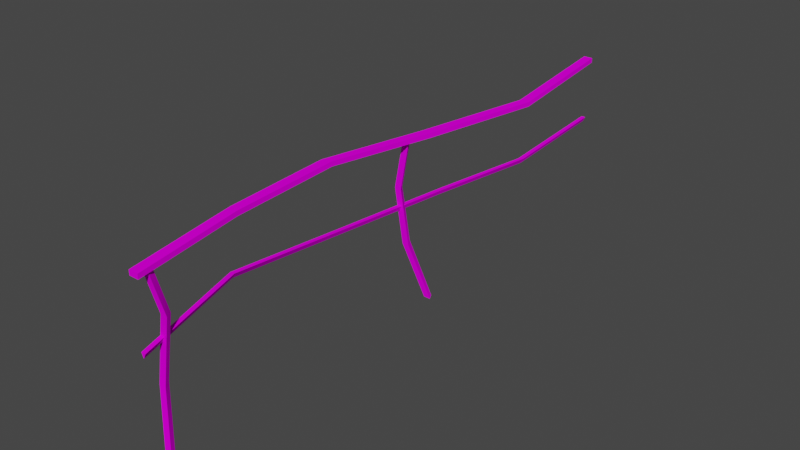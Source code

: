 # Source: zabradl_c1.blend  (saved by Blender 2.82.7; exported with 4.5.12 LTS)
import bpy
from mathutils import Matrix  # noqa: F401  (used for matrix-valued properties, if any)

bpy.ops.wm.read_factory_settings(use_empty=True)
scene = bpy.context.scene
scene.name = 'Scene'

# ---- collections
col_collection = bpy.data.collections.new('Collection'); scene.collection.children.link(col_collection)

# ---- images (referenced by path relative to the original .blend; pixels are not part of the script)
import os
ASSET_DIR = os.environ.get("B2B_ASSET_DIR", "")  # directory of the original .blend (textures are referenced by path, not embedded)
HERE = os.path.dirname(os.path.abspath(__file__))  # packed textures are extracted next to this script under _unpacked/

def load_image(name, relpath, width, height, colorspace="sRGB"):
    """Load a texture the original file referenced (path relative to the .blend, or extracted next to this script)."""
    p = next((c for c in (os.path.join(HERE, relpath), os.path.join(ASSET_DIR, relpath)) if relpath and os.path.exists(c)), "")
    if p:
        img = bpy.data.images.load(p, check_existing=True)
        img.name = name
    else:  # same state as the original file: an image datablock whose file is absent (Cycles renders it pink)
        img = bpy.data.images.new(name, width, height)
        img.source = "FILE"
        img.filepath = "//" + (relpath or name)
    img.colorspace_settings.name = colorspace
    return img
img_00ple01_bmp = load_image('00ple01.bmp', '00ple01.bmp', 1024, 1024, 'sRGB')

# ---- materials (node trees are filled in below, after node groups)
mat_00ple01_bmp = bpy.data.materials.new('00ple01.bmp')
mat_00ple01_bmp.use_transparent_shadow = False

# ---- material node trees
mat_00ple01_bmp.use_nodes = True; mat_00ple01_bmp.node_tree.nodes.clear()
_N = mat_00ple01_bmp.node_tree.nodes; _L = mat_00ple01_bmp.node_tree.links
n0 = _N.new('ShaderNodeOutputMaterial'); n0.name = 'Material Output'; n0.location = (300, 300)
n1 = _N.new('ShaderNodeBsdfPrincipled'); n1.name = 'Principled BSDF'; n1.location = (10, 300)
n1.distribution = 'GGX'
n1.subsurface_method = 'BURLEY'
n1.inputs[2].default_value = 0.0
n1.inputs[3].default_value = 1.45
n1.inputs[13].default_value = 0.0
n1.inputs[27].default_value = (0.0, 0.0, 0.0, 1.0)
n1.inputs[28].default_value = 1.0
n2 = _N.new('ShaderNodeTexImage'); n2.name = 'Image Texture'; n2.location = (0, 0)
n2.image = img_00ple01_bmp
_L.new(n1.outputs[0], n0.inputs[0])
_L.new(n2.outputs[0], n1.inputs[0])
n0.is_active_output = True

# ---- world
world_world = bpy.data.worlds.new('World'); scene.world = world_world
world_world.use_nodes = True; world_world.node_tree.nodes.clear()
_N = world_world.node_tree.nodes; _L = world_world.node_tree.links
n0 = _N.new('ShaderNodeOutputWorld'); n0.name = 'World Output'; n0.location = (300, 300)
n1 = _N.new('ShaderNodeBackground'); n1.name = 'Background'; n1.location = (10, 300)
n1.inputs[0].default_value = (0.05088, 0.05088, 0.05088, 1.0)
_L.new(n1.outputs[0], n0.inputs[0])
n0.is_active_output = True
world_world.color = (0.05088, 0.05088, 0.05088)
world_world.use_sun_shadow = False
world_world.sun_shadow_jitter_overblur = 0.0

# ---- meshes
me_box01 = bpy.data.meshes.new('Box01')
me_box01.from_pydata([(-0.04569, -2.409, 0.006505), (0.01251, -2.409, 0.006505), (-0.0291, -2.408, -1.392), (0.0291, -2.408, -1.392), (-0.01659, -2.354, 0.006505), (-1.164e-10, -2.353, -1.392), (-0.01659, -2.354, 0.006505), (-1.164e-10, -2.353, -1.392), (-0.04569, -2.409, 0.006505), (-0.0291, -2.408, -1.392), (0.0291, -2.408, -1.392), (0.01251, -2.409, 0.006505), (-0.1245, -2.246, -0.9145), (-0.09536, -2.3, -0.9207), (-0.1536, -2.3, -0.9207), (-0.09536, -2.3, -0.9207), (-0.1536, -2.3, -0.9207), (-0.1245, -2.246, -0.9145), (-0.002519, -2.265, -0.3476), (-0.03162, -2.32, -0.3429), (0.02658, -2.32, -0.3429), (0.02658, -2.32, -0.3429), (-0.03162, -2.32, -0.3429), (-0.002519, -2.265, -0.3476)], [], [(6, 23, 22, 8), (3, 13, 16, 2), (5, 12, 15, 10), (14, 17, 7, 9), (16, 13, 20, 19), (15, 12, 18, 21), (21, 18, 4, 11), (22, 23, 17, 14), (19, 20, 1, 0)])
me_box01.polygons.foreach_set('use_smooth', [True] * 9)
_uv = me_box01.uv_layers.new(name='UVMap')
_uv.uv.foreach_set('vector', [0.5, -1.05, 0.5, -0.7502, 0.46, -0.754, 0.46, -1.05, 0.46, 0.05, 0.46, -0.2762, 0.54, -0.2762, 0.54, 0.05, 0.5, 0.05, 0.5, -0.2811, 0.54, -0.2762, 0.54, 0.05, 0.46, -0.2762, 0.5, -0.2811, 0.5, 0.05, 0.46, 0.05, 0.54, -0.2762, 0.46, -0.2762, 0.46, -0.754, 0.54, -0.754, 0.54, -0.2762, 0.5, -0.2811, 0.5, -0.7502, 0.54, -0.754, 0.54, -0.754, 0.5, -0.7502, 0.5, -1.05, 0.54, -1.05, 0.46, -0.754, 0.5, -0.7502, 0.5, -0.2811, 0.46, -0.2762, 0.54, -0.754, 0.46, -0.754, 0.46, -1.05, 0.54, -1.05])
me_box01.materials.append(mat_00ple01_bmp)
me_box01.use_remesh_fix_poles = True
me_box01.use_remesh_preserve_attributes = False
me_box01.use_mirror_vertex_groups = False
me_box01.update()
me_box01_001 = bpy.data.meshes.new('Box01.001')
me_box01_001.from_pydata([(-0.1784, 0.1547, -0.01913), (-0.1203, 0.1547, -0.01913), (-0.02906, 0.2403, -1.392), (0.02906, 0.2403, -1.392), (-0.1493, 0.2094, -0.01913), (-3.492e-10, 0.2951, -1.392), (-0.1493, 0.2094, -0.01913), (-3.492e-10, 0.2951, -1.392), (-0.1203, 0.1547, -0.01913), (0.02906, 0.2403, -1.392), (-0.02906, 0.2403, -1.392), (-0.1784, 0.1547, -0.01913), (-0.1596, 0.1954, -0.9506), (-0.2177, 0.1954, -0.9506), (-0.1596, 0.1954, -0.9506), (-0.2177, 0.1954, -0.9506), (-0.1886, 0.2501, -0.9374), (-0.1886, 0.2501, -0.9374), (-0.2415, 0.2215, -0.4708), (-0.2124, 0.1668, -0.4664), (-0.2705, 0.1668, -0.4664), (-0.2705, 0.1668, -0.4664), (-0.2124, 0.1668, -0.4664), (-0.2415, 0.2215, -0.4708)], [], [(3, 12, 15, 2), (5, 17, 14, 9), (6, 18, 21, 11), (15, 12, 19, 20), (14, 17, 23, 22), (13, 16, 7, 10), (20, 19, 1, 0), (22, 23, 4, 8), (21, 18, 16, 13)])
me_box01_001.polygons.foreach_set('use_smooth', [True] * 9)
_uv = me_box01_001.uv_layers.new(name='UVMap')
_uv.uv.foreach_set('vector', [0.46, 0.05, 0.46, -0.3128, 0.54, -0.3128, 0.54, 0.05, 0.5, 0.05, 0.5, -0.3233, 0.54, -0.3128, 0.54, 0.05, 0.5, -1.05, 0.5, -0.7612, 0.46, -0.7647, 0.46, -1.05, 0.54, -0.3128, 0.46, -0.3128, 0.46, -0.7647, 0.54, -0.7647, 0.54, -0.3128, 0.5, -0.3233, 0.5, -0.7612, 0.54, -0.7647, 0.46, -0.3128, 0.5, -0.3233, 0.5, 0.05, 0.46, 0.05, 0.54, -0.7647, 0.46, -0.7647, 0.46, -1.05, 0.54, -1.05, 0.54, -0.7647, 0.5, -0.7612, 0.5, -1.05, 0.54, -1.05, 0.46, -0.7647, 0.5, -0.7612, 0.5, -0.3233, 0.46, -0.3128])
me_box01_001.materials.append(mat_00ple01_bmp)
me_box01_001.use_remesh_fix_poles = True
me_box01_001.use_remesh_preserve_attributes = False
me_box01_001.use_mirror_vertex_groups = False
me_box01_001.update()
me_box01_002 = bpy.data.meshes.new('Box01.002')
me_box01_002.from_pydata([(-0.04004, -2.5, 0.0), (0.04004, -2.5, 0.0), (-0.04004, 2.5, 0.0), (0.04004, 2.5, 0.0), (-0.04004, -2.5, 0.04), (0.04004, -2.5, 0.04), (-0.04004, 2.5, 0.04), (0.04004, 2.5, 0.04), (-0.04004, -2.5, 0.0), (0.04004, -2.5, 0.0), (0.04004, -2.5, 0.04), (-0.04004, -2.5, 0.04), (0.04004, -2.5, 0.0), (0.04004, 2.5, 0.0), (0.04004, 2.5, 0.04), (0.04004, -2.5, 0.04), (0.04004, 2.5, 0.0), (-0.04004, 2.5, 0.0), (-0.04004, 2.5, 0.04), (0.04004, 2.5, 0.04), (-0.04004, 2.5, 0.0), (-0.04004, -2.5, 0.0), (-0.04004, -2.5, 0.04), (-0.04004, 2.5, 0.04), (0.1289, 1.378, -0.02153), (0.1289, 1.378, -0.02153), (0.04883, 1.371, -0.02153), (0.04883, 1.371, -0.06153), (0.04883, 1.371, -0.06153), (0.1289, 1.378, -0.06153), (0.1289, 1.378, -0.06153), (0.04883, 1.371, -0.02153), (-0.1631, 0.3718, -0.02836), (-0.1631, 0.3718, -0.02836), (-0.1631, 0.3718, -0.06836), (-0.1631, 0.3718, -0.06836), (-0.08302, 0.363, -0.06836), (-0.08302, 0.363, -0.06836), (-0.08302, 0.363, -0.02836), (-0.08302, 0.363, -0.02836), (-0.2588, -0.6502, 0.006836), (-0.1787, -0.6277, 0.04684), (-0.2588, -0.6502, 0.04684), (-0.2588, -0.6502, 0.006836), (-0.1787, -0.6277, 0.006836), (-0.1787, -0.6277, 0.04684), (-0.1787, -0.6277, 0.006836), (-0.2588, -0.6502, 0.04684), (-0.1035, -1.595, 0.01367), (-0.1836, -1.585, 0.05367), (-0.1836, -1.585, 0.01367), (-0.1836, -1.585, 0.05367), (-0.1035, -1.595, 0.05367), (-0.1836, -1.585, 0.01367), (-0.1035, -1.595, 0.05367), (-0.1035, -1.595, 0.01367)], [], [(7, 6, 26, 24), (10, 11, 8, 9), (14, 25, 30, 13), (18, 19, 16, 17), (22, 49, 53, 21), (3, 29, 27, 2), (27, 29, 37, 34), (30, 25, 38, 36), (24, 26, 33, 39), (28, 31, 23, 20), (36, 38, 41, 44), (39, 33, 42, 45), (34, 37, 46, 40), (35, 32, 31, 28), (44, 41, 52, 48), (45, 42, 51, 54), (40, 46, 55, 50), (43, 47, 32, 35), (48, 52, 15, 12), (54, 51, 4, 5), (50, 55, 1, 0), (53, 49, 47, 43)])
me_box01_002.polygons.foreach_set('use_smooth', [True] * 22)
_uv = me_box01_002.uv_layers.new(name='UVMap')
_uv.uv.foreach_set('vector', [0.54, 2.0, 0.46, 2.0, 0.46, 0.9185, 0.54, 0.9255, 0.54, -0.48, 0.46, -0.48, 0.46, -0.52, 0.54, -0.52, 3.0, -0.48, 1.926, -0.48, 1.926, -0.52, 3.0, -0.52, 0.54, -0.48, 0.46, -0.48, 0.46, -0.52, 0.54, -0.52, 3.0, -0.48, 2.078, -0.48, 2.078, -0.52, 3.0, -0.52, 0.46, 2.0, 0.46, 0.9255, 0.54, 0.9185, 0.54, 2.0, 0.54, 0.9185, 0.46, 0.9255, 0.46, -0.1302, 0.54, -0.1213, 1.926, -0.52, 1.926, -0.48, 0.8698, -0.48, 0.8698, -0.52, 0.54, 0.9255, 0.46, 0.9185, 0.46, -0.1213, 0.54, -0.1302, -0.9185, -0.52, -0.9185, -0.48, -2.0, -0.48, -2.0, -0.52, 0.8698, -0.52, 0.8698, -0.48, -0.2097, -0.48, -0.2097, -0.52, 0.54, -0.1302, 0.46, -0.1213, 0.46, -1.232, 0.54, -1.21, 0.54, -0.1213, 0.46, -0.1302, 0.46, -1.21, 0.54, -1.232, 0.1213, -0.52, 0.1213, -0.48, -0.9185, -0.48, -0.9185, -0.52, -0.2097, -0.52, -0.2097, -0.48, -1.088, -0.48, -1.088, -0.52, 0.54, -1.21, 0.46, -1.232, 0.46, -2.078, 0.54, -2.088, 0.54, -1.232, 0.46, -1.21, 0.46, -2.088, 0.54, -2.078, 1.232, -0.52, 1.232, -0.48, 0.1213, -0.48, 0.1213, -0.52, -1.088, -0.52, -1.088, -0.48, -2.0, -0.48, -2.0, -0.52, 0.54, -2.088, 0.46, -2.078, 0.46, -3.0, 0.54, -3.0, 0.54, -2.078, 0.46, -2.088, 0.46, -3.0, 0.54, -3.0, 2.078, -0.52, 2.078, -0.48, 1.232, -0.48, 1.232, -0.52])
me_box01_002.materials.append(mat_00ple01_bmp)
me_box01_002.use_remesh_fix_poles = True
me_box01_002.use_remesh_preserve_attributes = False
me_box01_002.use_mirror_vertex_groups = False
me_box01_002.update()
me_box01_003 = bpy.data.meshes.new('Box01.003')
me_box01_003.from_pydata([(0.0, -2.5, -0.5618), (0.0, 2.5, -0.5618), (-0.0188, -2.5, -0.5218), (0.0188, -2.5, -0.5218), (-0.0188, 2.5, -0.5218), (0.0188, 2.5, -0.5218), (0.0, 2.5, -0.5618), (-0.0188, -2.5, -0.5218), (0.0188, -2.5, -0.5218), (-0.0188, -2.5, -0.5218), (0.0, -2.5, -0.5618), (0.0188, 2.5, -0.5218), (-0.0188, 2.5, -0.5218), (0.0188, -2.5, -0.5218), (0.0, -2.5, -0.5618), (-0.0188, 2.5, -0.5218), (0.0188, 2.5, -0.5218), (0.0, 2.5, -0.5618), (-0.241, -1.538, -0.4808), (-0.2598, -1.54, -0.5208), (-0.2598, -1.54, -0.5208), (-0.2786, -1.542, -0.4808), (-0.2786, -1.542, -0.4808), (-0.241, -1.538, -0.4808), (-0.2547, -0.4279, -0.5902), (-0.2923, -0.4378, -0.5902), (-0.2735, -0.4329, -0.6302), (-0.2547, -0.4279, -0.5902), (-0.2923, -0.4378, -0.5902), (-0.2735, -0.4329, -0.6302), (-0.1795, 0.6471, -0.638), (-0.2171, 0.6553, -0.638), (-0.1983, 0.6512, -0.678), (-0.1795, 0.6471, -0.638), (-0.2171, 0.6553, -0.638), (-0.1983, 0.6512, -0.678), (0.005126, 1.534, -0.6107), (-0.01367, 1.524, -0.6507), (-0.03247, 1.514, -0.6107), (-0.03247, 1.514, -0.6107), (-0.01367, 1.524, -0.6507), (0.005126, 1.534, -0.6107)], [], [(7, 22, 19, 14), (8, 9, 0), (5, 4, 38, 36), (15, 16, 17), (11, 41, 37, 1), (18, 21, 2, 3), (19, 22, 28, 29), (20, 23, 13, 10), (24, 25, 21, 18), (29, 28, 34, 35), (26, 27, 23, 20), (30, 31, 25, 24), (35, 34, 39, 40), (32, 33, 27, 26), (36, 38, 31, 30), (40, 39, 12, 6), (37, 41, 33, 32)])
me_box01_003.polygons.foreach_set('use_smooth', [True] * 17)
_uv = me_box01_003.uv_layers.new(name='UVMap')
_uv.uv.foreach_set('vector', [3.0, -0.48, 2.165, -0.48, 2.163, -0.52, 3.0, -0.52, 0.54, -0.48, 0.46, -0.48, 0.46, -0.52, 0.54, 2.0, 0.46, 2.0, 0.46, 1.062, 0.54, 1.082, 0.54, -0.48, 0.46, -0.48, 0.46, -0.52, 3.0, -0.48, 2.082, -0.48, 2.072, -0.52, 3.0, -0.52, 0.54, -2.161, 0.46, -2.165, 0.46, -3.0, 0.54, -3.0, 2.163, -0.52, 2.165, -0.48, 1.211, -0.48, 1.206, -0.52, -1.163, -0.52, -1.161, -0.48, -2.0, -0.48, -2.0, -0.52, 0.54, -1.201, 0.46, -1.211, 0.46, -2.165, 0.54, -2.161, 1.206, -0.52, 1.211, -0.48, 0.008788, -0.48, 0.01288, -0.52, -0.2063, -0.52, -0.2014, -0.48, -1.161, -0.48, -1.163, -0.52, 0.54, -0.01697, 0.46, -0.008788, 0.46, -1.211, 0.54, -1.201, 0.01288, -0.52, 0.008788, -0.48, -1.062, -0.48, -1.072, -0.52, 0.9871, -0.52, 0.983, -0.48, -0.2014, -0.48, -0.2063, -0.52, 0.54, 1.082, 0.46, 1.062, 0.46, -0.008788, 0.54, -0.01697, -1.072, -0.52, -1.062, -0.48, -2.0, -0.48, -2.0, -0.52, 2.072, -0.52, 2.082, -0.48, 0.983, -0.48, 0.9871, -0.52])
me_box01_003.materials.append(mat_00ple01_bmp)
me_box01_003.use_remesh_fix_poles = True
me_box01_003.use_remesh_preserve_attributes = False
me_box01_003.use_mirror_vertex_groups = False
me_box01_003.update()

# ---- objects
ob_box01 = bpy.data.objects.new('Box01', me_box01)
ob_box02 = bpy.data.objects.new('Box02', me_box01_001)
ob_box03 = bpy.data.objects.new('Box03', me_box01_002)
ob_box04 = bpy.data.objects.new('Box04', me_box01_003)

# ---- transforms, parenting, visibility, modifiers, constraints
ob_box01.location = (0.0, 0.0, 0.0)
ob_box01.scale = (0.8, 0.8, 0.8)
ob_box01.lineart.crease_threshold = 0.0
ob_box02.location = (0.0, 0.0, 0.0)
ob_box02.scale = (0.8, 0.8, 0.8)
ob_box02.lineart.crease_threshold = 0.0
ob_box03.location = (0.0, 0.0, 0.0)
ob_box03.scale = (0.8, 0.8, 0.8)
ob_box03.lineart.crease_threshold = 0.0
ob_box04.location = (0.0, 0.0, 0.0)
ob_box04.scale = (0.8, 0.8, 0.8)
ob_box04.lineart.crease_threshold = 0.0

# ---- collection membership
col_collection.objects.link(ob_box01)
col_collection.objects.link(ob_box02)
col_collection.objects.link(ob_box03)
col_collection.objects.link(ob_box04)

# ---- scene / render settings (as saved in the file)
scene.frame_start = 1; scene.frame_end = 250; scene.frame_set(1)
scene.render.engine = 'BLENDER_EEVEE_NEXT'
scene.cycles.use_denoising = False
scene.cycles.samples = 128
scene.cycles.sampling_pattern = 'TABULATED_SOBOL'
scene.cycles.use_adaptive_sampling = False
scene.cycles.use_light_tree = False
scene.view_settings.view_transform = 'Filmic'
bpy.context.view_layer.update()

# ---- added for rendering (the .blend has no active camera and no usable light): camera, sun
cam_auto = bpy.data.cameras.new('AutoCamera')
cam_auto.lens = 50.0
cam_auto.sensor_width = 36.0
cam_auto.clip_end = 1000.0
ob_auto_camera = bpy.data.objects.new('AutoCamera', cam_auto)
scene.collection.objects.link(ob_auto_camera)
ob_auto_camera.location = (3.79965, -4.63798, 2.55684)
ob_auto_camera.rotation_euler = (1.09748, -7.21219e-08, 0.694738)
scene.camera = ob_auto_camera
light_auto_sun = bpy.data.lights.new('AutoSun', 'SUN')
light_auto_sun.energy = 3.0
light_auto_sun.angle = 0.0523599
ob_auto_sun = bpy.data.objects.new('AutoSun', light_auto_sun)
scene.collection.objects.link(ob_auto_sun)
ob_auto_sun.rotation_euler = (0.872665, 0.174533, 0.523599)
bpy.context.view_layer.update()
